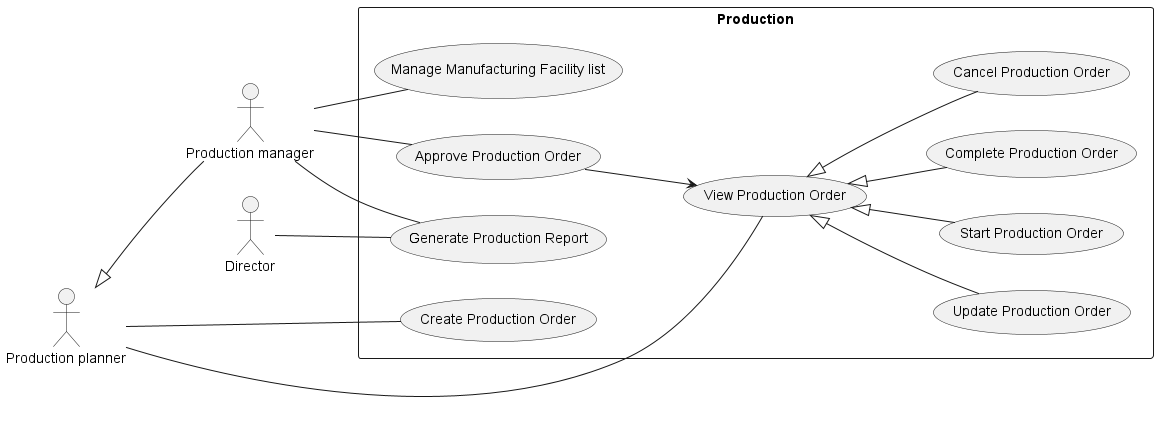

The diagram above was rendered by PlantUML. Its source (embedded in the PNG):
@startuml Production
left to right direction

:Production planner: as pp
:Production manager: as pm
pp <|-- pm

:Director: as d

rectangle Production {
  pp -- (View Production Order)
  pp -- (Create Production Order)
  (View Production Order) <|-- (Update Production Order)
  (View Production Order) <|-- (Start Production Order)
  (View Production Order) <|-- (Complete Production Order)
  (View Production Order) <|-- (Cancel Production Order)

  pm -- (Approve Production Order)
  (Approve Production Order) --> (View Production Order)

  pm -- (Manage Manufacturing Facility list)
  pm -- (Generate Production Report)
  d -- (Generate Production Report)
}
@enduml